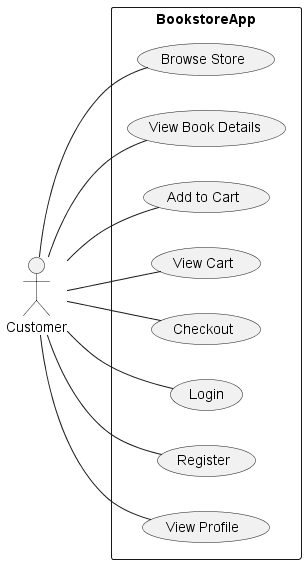

The diagram above was rendered by PlantUML. Its source (embedded in the PNG):
@startuml

left to right direction

actor Customer

rectangle BookstoreApp {
  Customer -- (Browse Store)
  Customer -- (View Book Details)
  Customer -- (Add to Cart)
  Customer -- (View Cart)
  Customer -- (Checkout)
  Customer -- (Login)
  Customer -- (Register)
  Customer -- (View Profile)
}
@enduml